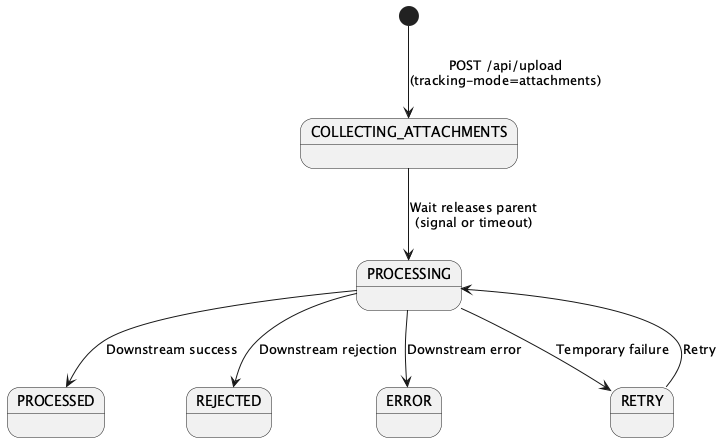

The diagram above was rendered by PlantUML. Its source (embedded in the PNG):
@startuml
[*] --> COLLECTING_ATTACHMENTS : POST /api/upload\n(tracking-mode=attachments)
COLLECTING_ATTACHMENTS --> PROCESSING : Wait releases parent\n(signal or timeout)
PROCESSING --> PROCESSED : Downstream success
PROCESSING --> REJECTED : Downstream rejection
PROCESSING --> ERROR : Downstream error
PROCESSING --> RETRY : Temporary failure
RETRY --> PROCESSING : Retry
@enduml